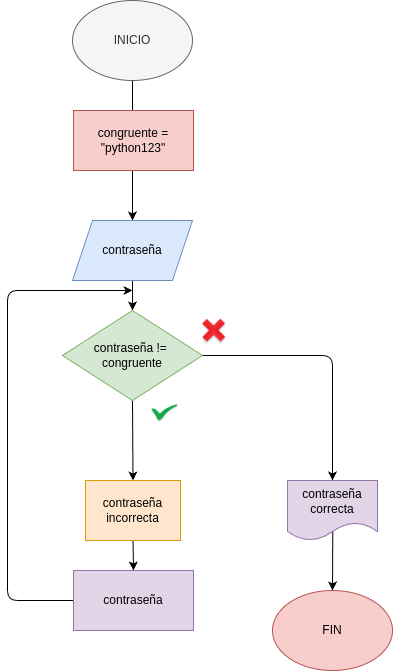

The diagram above was exported from draw.io. Its source (the exported page's mxGraphModel, read from the mxfile embedded in the PNG):
<mxGraphModel dx="606" dy="483" grid="1" gridSize="10" guides="1" tooltips="1" connect="1" arrows="1" fold="1" page="1" pageScale="1" pageWidth="850" pageHeight="1100" math="0" shadow="0">
  <root>
    <mxCell id="0" />
    <mxCell id="1" parent="0" />
    <mxCell id="10" style="edgeStyle=none;html=1;exitX=0.5;exitY=1;exitDx=0;exitDy=0;entryX=0.5;entryY=0;entryDx=0;entryDy=0;" parent="1" source="2" target="4" edge="1">
      <mxGeometry relative="1" as="geometry" />
    </mxCell>
    <mxCell id="2" value="INICIO" style="ellipse;whiteSpace=wrap;html=1;fillColor=#f5f5f5;fontColor=#333333;strokeColor=#666666;" parent="1" vertex="1">
      <mxGeometry x="365" y="20" width="120" height="80" as="geometry" />
    </mxCell>
    <mxCell id="11" style="edgeStyle=none;html=1;exitX=0.5;exitY=1;exitDx=0;exitDy=0;entryX=0.5;entryY=0;entryDx=0;entryDy=0;" parent="1" source="4" target="6" edge="1">
      <mxGeometry relative="1" as="geometry" />
    </mxCell>
    <mxCell id="4" value="contraseña" style="shape=parallelogram;perimeter=parallelogramPerimeter;whiteSpace=wrap;html=1;fixedSize=1;fillColor=#dae8fc;strokeColor=#6c8ebf;" parent="1" vertex="1">
      <mxGeometry x="365" y="240" width="120" height="60" as="geometry" />
    </mxCell>
    <mxCell id="12" style="edgeStyle=none;html=1;exitX=0.5;exitY=1;exitDx=0;exitDy=0;entryX=0.5;entryY=0;entryDx=0;entryDy=0;" parent="1" source="6" target="7" edge="1">
      <mxGeometry relative="1" as="geometry" />
    </mxCell>
    <mxCell id="14" style="edgeStyle=none;html=1;exitX=1;exitY=0.5;exitDx=0;exitDy=0;entryX=0.5;entryY=0;entryDx=0;entryDy=0;" parent="1" source="6" target="8" edge="1">
      <mxGeometry relative="1" as="geometry">
        <Array as="points">
          <mxPoint x="625" y="375" />
        </Array>
      </mxGeometry>
    </mxCell>
    <mxCell id="6" value="contraseña !=&amp;nbsp;&lt;div&gt;congruente&lt;/div&gt;" style="rhombus;whiteSpace=wrap;html=1;fillColor=#d5e8d4;strokeColor=#82b366;" parent="1" vertex="1">
      <mxGeometry x="355" y="330" width="140" height="90" as="geometry" />
    </mxCell>
    <mxCell id="13" style="edgeStyle=none;html=1;exitX=0;exitY=0.5;exitDx=0;exitDy=0;" parent="1" source="19" edge="1">
      <mxGeometry relative="1" as="geometry">
        <Array as="points">
          <mxPoint x="300" y="620" />
          <mxPoint x="300" y="310" />
        </Array>
        <mxPoint x="425" y="310" as="targetPoint" />
      </mxGeometry>
    </mxCell>
    <mxCell id="20" style="edgeStyle=none;html=1;exitX=0.5;exitY=1;exitDx=0;exitDy=0;entryX=0.5;entryY=0;entryDx=0;entryDy=0;" edge="1" parent="1" source="7" target="19">
      <mxGeometry relative="1" as="geometry" />
    </mxCell>
    <mxCell id="7" value="contraseña incorrecta" style="shape=label;whiteSpace=wrap;html=1;boundedLbl=1;fillColor=#ffe6cc;strokeColor=#d79b00;rounded=0;" parent="1" vertex="1">
      <mxGeometry x="378" y="500" width="95" height="60" as="geometry" />
    </mxCell>
    <mxCell id="15" style="edgeStyle=none;html=1;exitX=0.503;exitY=0.833;exitDx=0;exitDy=0;entryX=0.5;entryY=0;entryDx=0;entryDy=0;exitPerimeter=0;" parent="1" source="8" target="9" edge="1">
      <mxGeometry relative="1" as="geometry" />
    </mxCell>
    <mxCell id="8" value="contraseña correcta" style="shape=document;whiteSpace=wrap;html=1;boundedLbl=1;fillColor=#e1d5e7;strokeColor=#9673a6;" parent="1" vertex="1">
      <mxGeometry x="580" y="500" width="90" height="60" as="geometry" />
    </mxCell>
    <mxCell id="9" value="FIN" style="ellipse;whiteSpace=wrap;html=1;fillColor=#f8cecc;strokeColor=#b85450;" parent="1" vertex="1">
      <mxGeometry x="565" y="610" width="120" height="80" as="geometry" />
    </mxCell>
    <mxCell id="18" value="congruente = &quot;python123&quot;" style="rounded=0;whiteSpace=wrap;html=1;fillColor=#f8cecc;strokeColor=#b85450;" vertex="1" parent="1">
      <mxGeometry x="366" y="130" width="120" height="60" as="geometry" />
    </mxCell>
    <mxCell id="19" value="contraseña" style="rounded=0;whiteSpace=wrap;html=1;fillColor=#e1d5e7;strokeColor=#9673a6;" vertex="1" parent="1">
      <mxGeometry x="366" y="590" width="120" height="60" as="geometry" />
    </mxCell>
    <mxCell id="21" value="" style="shape=image;verticalLabelPosition=bottom;verticalAlign=top;imageAspect=0;aspect=fixed;image=data:image/png,(base64 omitted: 2684 chars);" vertex="1" parent="1">
      <mxGeometry x="485" y="330" width="44" height="40" as="geometry" />
    </mxCell>
    <mxCell id="22" value="" style="shape=image;verticalLabelPosition=bottom;verticalAlign=top;imageAspect=0;aspect=fixed;image=data:image/png,(base64 omitted: 3060 chars);" vertex="1" parent="1">
      <mxGeometry x="440" y="420" width="33.86" height="25" as="geometry" />
    </mxCell>
  </root>
</mxGraphModel>